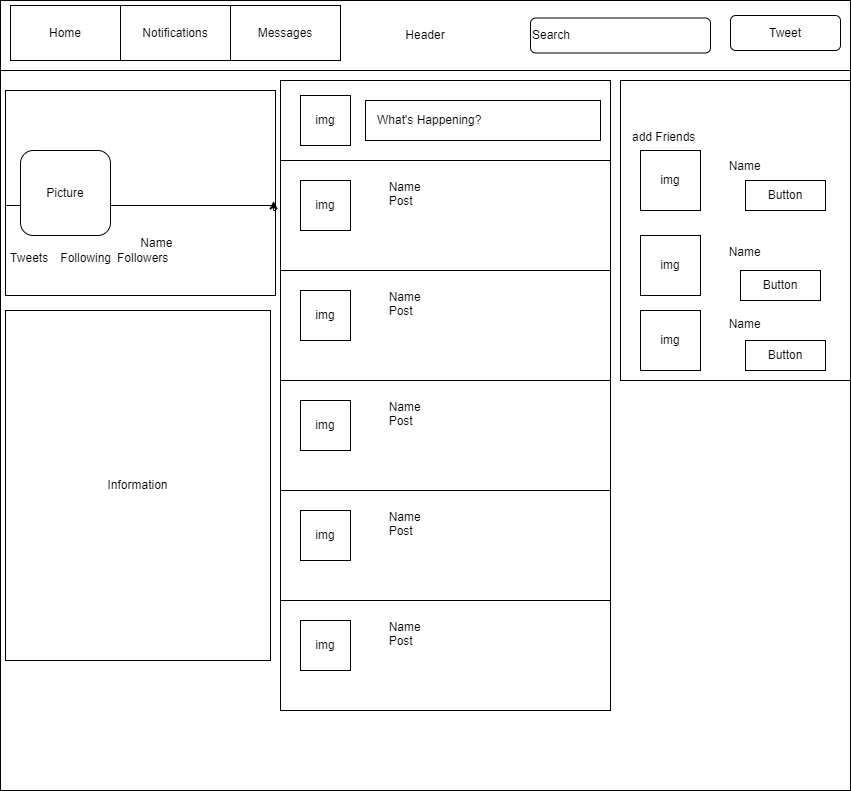

The diagram above was exported from draw.io. Its source (the exported page's mxGraphModel, read from the mxfile embedded in the PNG):
<mxGraphModel dx="1333" dy="697" grid="1" gridSize="10" guides="1" tooltips="1" connect="1" arrows="1" fold="1" page="1" pageScale="1" pageWidth="850" pageHeight="1100" math="0" shadow="0">
  <root>
    <mxCell id="0" />
    <mxCell id="1" parent="0" />
    <mxCell id="ORaAaXAu7pUMh6hAJcq8-40" value="" style="rounded=0;whiteSpace=wrap;html=1;" vertex="1" parent="1">
      <mxGeometry width="850" height="790" as="geometry" />
    </mxCell>
    <mxCell id="ORaAaXAu7pUMh6hAJcq8-11" value="" style="rounded=0;whiteSpace=wrap;html=1;" vertex="1" parent="1">
      <mxGeometry x="5" y="90" width="270" height="120" as="geometry" />
    </mxCell>
    <mxCell id="ORaAaXAu7pUMh6hAJcq8-13" value="&lt;span style=&quot;white-space: pre;&quot;&gt;&#09;&lt;/span&gt;&lt;span style=&quot;white-space: pre;&quot;&gt;&#09;&lt;/span&gt;&lt;span style=&quot;white-space: pre;&quot;&gt;&#09;&lt;/span&gt;&lt;span style=&quot;white-space: pre;&quot;&gt;&#09;&lt;/span&gt;&lt;span style=&quot;white-space: pre;&quot;&gt;&#09;&lt;/span&gt;Name&lt;br&gt;&amp;nbsp;Tweets&lt;span style=&quot;white-space: pre;&quot;&gt;&#09;&lt;/span&gt;Following&lt;span style=&quot;white-space: pre;&quot;&gt;&#09;&lt;/span&gt;&amp;nbsp;Followers" style="rounded=0;whiteSpace=wrap;html=1;align=left;" vertex="1" parent="1">
      <mxGeometry x="5" y="205" width="270" height="90" as="geometry" />
    </mxCell>
    <mxCell id="ORaAaXAu7pUMh6hAJcq8-1" value="Header" style="rounded=0;whiteSpace=wrap;html=1;" vertex="1" parent="1">
      <mxGeometry width="850" height="70" as="geometry" />
    </mxCell>
    <mxCell id="ORaAaXAu7pUMh6hAJcq8-2" value="Home" style="rounded=0;whiteSpace=wrap;html=1;" vertex="1" parent="1">
      <mxGeometry x="10" y="5" width="110" height="55" as="geometry" />
    </mxCell>
    <mxCell id="ORaAaXAu7pUMh6hAJcq8-5" value="Notifications" style="rounded=0;whiteSpace=wrap;html=1;" vertex="1" parent="1">
      <mxGeometry x="120" y="5" width="110" height="55" as="geometry" />
    </mxCell>
    <mxCell id="ORaAaXAu7pUMh6hAJcq8-6" value="Messages" style="rounded=0;whiteSpace=wrap;html=1;" vertex="1" parent="1">
      <mxGeometry x="230" y="5" width="110" height="55" as="geometry" />
    </mxCell>
    <mxCell id="ORaAaXAu7pUMh6hAJcq8-7" value="Search" style="rounded=1;whiteSpace=wrap;html=1;align=left;" vertex="1" parent="1">
      <mxGeometry x="530" y="17.5" width="180" height="35" as="geometry" />
    </mxCell>
    <mxCell id="ORaAaXAu7pUMh6hAJcq8-8" value="Tweet" style="rounded=1;whiteSpace=wrap;html=1;" vertex="1" parent="1">
      <mxGeometry x="730" y="15" width="110" height="35" as="geometry" />
    </mxCell>
    <mxCell id="ORaAaXAu7pUMh6hAJcq8-10" value="Picture" style="rounded=1;whiteSpace=wrap;html=1;" vertex="1" parent="1">
      <mxGeometry x="20" y="150" width="90" height="85" as="geometry" />
    </mxCell>
    <mxCell id="ORaAaXAu7pUMh6hAJcq8-12" style="edgeStyle=orthogonalEdgeStyle;rounded=0;orthogonalLoop=1;jettySize=auto;html=1;exitX=1;exitY=1;exitDx=0;exitDy=0;entryX=0.993;entryY=0.92;entryDx=0;entryDy=0;entryPerimeter=0;" edge="1" parent="1" source="ORaAaXAu7pUMh6hAJcq8-11" target="ORaAaXAu7pUMh6hAJcq8-11">
      <mxGeometry relative="1" as="geometry" />
    </mxCell>
    <mxCell id="ORaAaXAu7pUMh6hAJcq8-14" value="Information" style="rounded=0;whiteSpace=wrap;html=1;" vertex="1" parent="1">
      <mxGeometry x="5" y="310" width="265" height="350" as="geometry" />
    </mxCell>
    <mxCell id="ORaAaXAu7pUMh6hAJcq8-15" value="&amp;nbsp; &amp;nbsp;add Friends&lt;br&gt;&lt;br&gt;&lt;span style=&quot;white-space: pre;&quot;&gt;&#09;&lt;/span&gt;&lt;span style=&quot;white-space: pre;&quot;&gt;&#09;&lt;/span&gt;&lt;span style=&quot;white-space: pre;&quot;&gt;&#09;&lt;/span&gt;&lt;span style=&quot;white-space: pre;&quot;&gt;&#09;&lt;/span&gt;Name&lt;br&gt;&lt;br&gt;&lt;br&gt;&lt;br&gt;&lt;br&gt;&lt;br&gt;&lt;span style=&quot;white-space: pre;&quot;&gt;&#09;&lt;/span&gt;&lt;span style=&quot;white-space: pre;&quot;&gt;&#09;&lt;/span&gt;&lt;span style=&quot;white-space: pre;&quot;&gt;&#09;&lt;/span&gt;&lt;span style=&quot;white-space: pre;&quot;&gt;&#09;&lt;/span&gt;Name&lt;br&gt;&lt;br&gt;&lt;br&gt;&lt;br&gt;&lt;br&gt;&lt;span style=&quot;white-space: pre;&quot;&gt;&#09;&lt;/span&gt;&lt;span style=&quot;white-space: pre;&quot;&gt;&#09;&lt;/span&gt;&lt;span style=&quot;white-space: pre;&quot;&gt;&#09;&lt;/span&gt;&lt;span style=&quot;white-space: pre;&quot;&gt;&#09;&lt;/span&gt;Name&lt;br&gt;" style="rounded=0;whiteSpace=wrap;html=1;align=left;" vertex="1" parent="1">
      <mxGeometry x="620" y="80" width="230" height="300" as="geometry" />
    </mxCell>
    <mxCell id="ORaAaXAu7pUMh6hAJcq8-16" value="img" style="whiteSpace=wrap;html=1;aspect=fixed;" vertex="1" parent="1">
      <mxGeometry x="640" y="150" width="60" height="60" as="geometry" />
    </mxCell>
    <mxCell id="ORaAaXAu7pUMh6hAJcq8-17" value="img" style="whiteSpace=wrap;html=1;aspect=fixed;" vertex="1" parent="1">
      <mxGeometry x="640" y="310" width="60" height="60" as="geometry" />
    </mxCell>
    <mxCell id="ORaAaXAu7pUMh6hAJcq8-18" value="img" style="whiteSpace=wrap;html=1;aspect=fixed;" vertex="1" parent="1">
      <mxGeometry x="640" y="235" width="60" height="60" as="geometry" />
    </mxCell>
    <mxCell id="ORaAaXAu7pUMh6hAJcq8-19" value="Button" style="rounded=0;whiteSpace=wrap;html=1;" vertex="1" parent="1">
      <mxGeometry x="745" y="180" width="80" height="30" as="geometry" />
    </mxCell>
    <mxCell id="ORaAaXAu7pUMh6hAJcq8-20" value="Button" style="rounded=0;whiteSpace=wrap;html=1;" vertex="1" parent="1">
      <mxGeometry x="740" y="270" width="80" height="30" as="geometry" />
    </mxCell>
    <mxCell id="ORaAaXAu7pUMh6hAJcq8-21" value="Button" style="rounded=0;whiteSpace=wrap;html=1;" vertex="1" parent="1">
      <mxGeometry x="745" y="340" width="80" height="30" as="geometry" />
    </mxCell>
    <mxCell id="ORaAaXAu7pUMh6hAJcq8-26" value="" style="rounded=0;whiteSpace=wrap;html=1;" vertex="1" parent="1">
      <mxGeometry x="280" y="80" width="330" height="80" as="geometry" />
    </mxCell>
    <mxCell id="ORaAaXAu7pUMh6hAJcq8-27" value="&amp;nbsp; &amp;nbsp;What's Happening?" style="rounded=0;whiteSpace=wrap;html=1;align=left;" vertex="1" parent="1">
      <mxGeometry x="365" y="100" width="235" height="40" as="geometry" />
    </mxCell>
    <mxCell id="ORaAaXAu7pUMh6hAJcq8-30" value="&lt;br&gt;&lt;span style=&quot;white-space: pre;&quot;&gt;&#09;&lt;/span&gt;&lt;span style=&quot;white-space: pre;&quot;&gt;&#09;&lt;/span&gt;&lt;span style=&quot;white-space: pre;&quot;&gt;&#09;&lt;/span&gt;&lt;span style=&quot;white-space: pre;&quot;&gt;&#09;&lt;/span&gt;Name&lt;br&gt;&lt;span style=&quot;white-space: pre;&quot;&gt;&#09;&lt;/span&gt;&lt;span style=&quot;white-space: pre;&quot;&gt;&#09;&lt;/span&gt;&lt;span style=&quot;white-space: pre;&quot;&gt;&#09;&lt;/span&gt;&lt;span style=&quot;white-space: pre;&quot;&gt;&#09;&lt;/span&gt;Post&lt;br&gt;&lt;span style=&quot;white-space: pre;&quot;&gt;&#09;&lt;/span&gt;&lt;br&gt;&lt;br&gt;&lt;br&gt;&lt;span style=&quot;white-space: pre;&quot;&gt;&#09;&lt;/span&gt;&lt;span style=&quot;white-space: pre;&quot;&gt;&#09;&lt;/span&gt;" style="rounded=0;whiteSpace=wrap;html=1;align=left;" vertex="1" parent="1">
      <mxGeometry x="280" y="160" width="330" height="110" as="geometry" />
    </mxCell>
    <mxCell id="ORaAaXAu7pUMh6hAJcq8-28" value="img" style="whiteSpace=wrap;html=1;aspect=fixed;" vertex="1" parent="1">
      <mxGeometry x="300" y="95" width="50" height="50" as="geometry" />
    </mxCell>
    <mxCell id="ORaAaXAu7pUMh6hAJcq8-29" value="img" style="whiteSpace=wrap;html=1;aspect=fixed;" vertex="1" parent="1">
      <mxGeometry x="300" y="180" width="50" height="50" as="geometry" />
    </mxCell>
    <mxCell id="ORaAaXAu7pUMh6hAJcq8-31" value="&lt;br&gt;&lt;span style=&quot;white-space: pre;&quot;&gt;&#09;&lt;/span&gt;&lt;span style=&quot;white-space: pre;&quot;&gt;&#09;&lt;/span&gt;&lt;span style=&quot;white-space: pre;&quot;&gt;&#09;&lt;/span&gt;&lt;span style=&quot;white-space: pre;&quot;&gt;&#09;&lt;/span&gt;Name&lt;br&gt;&lt;span style=&quot;white-space: pre;&quot;&gt;&#09;&lt;/span&gt;&lt;span style=&quot;white-space: pre;&quot;&gt;&#09;&lt;/span&gt;&lt;span style=&quot;white-space: pre;&quot;&gt;&#09;&lt;/span&gt;&lt;span style=&quot;white-space: pre;&quot;&gt;&#09;&lt;/span&gt;Post&lt;br&gt;&lt;span style=&quot;white-space: pre;&quot;&gt;&#09;&lt;/span&gt;&lt;br&gt;&lt;br&gt;&lt;br&gt;&lt;span style=&quot;white-space: pre;&quot;&gt;&#09;&lt;/span&gt;&lt;span style=&quot;white-space: pre;&quot;&gt;&#09;&lt;/span&gt;" style="rounded=0;whiteSpace=wrap;html=1;align=left;" vertex="1" parent="1">
      <mxGeometry x="280" y="270" width="330" height="110" as="geometry" />
    </mxCell>
    <mxCell id="ORaAaXAu7pUMh6hAJcq8-32" value="&lt;br&gt;&lt;span style=&quot;white-space: pre;&quot;&gt;&#09;&lt;/span&gt;&lt;span style=&quot;white-space: pre;&quot;&gt;&#09;&lt;/span&gt;&lt;span style=&quot;white-space: pre;&quot;&gt;&#09;&lt;/span&gt;&lt;span style=&quot;white-space: pre;&quot;&gt;&#09;&lt;/span&gt;Name&lt;br&gt;&lt;span style=&quot;white-space: pre;&quot;&gt;&#09;&lt;/span&gt;&lt;span style=&quot;white-space: pre;&quot;&gt;&#09;&lt;/span&gt;&lt;span style=&quot;white-space: pre;&quot;&gt;&#09;&lt;/span&gt;&lt;span style=&quot;white-space: pre;&quot;&gt;&#09;&lt;/span&gt;Post&lt;br&gt;&lt;span style=&quot;white-space: pre;&quot;&gt;&#09;&lt;/span&gt;&lt;br&gt;&lt;br&gt;&lt;br&gt;&lt;span style=&quot;white-space: pre;&quot;&gt;&#09;&lt;/span&gt;&lt;span style=&quot;white-space: pre;&quot;&gt;&#09;&lt;/span&gt;" style="rounded=0;whiteSpace=wrap;html=1;align=left;" vertex="1" parent="1">
      <mxGeometry x="280" y="380" width="330" height="110" as="geometry" />
    </mxCell>
    <mxCell id="ORaAaXAu7pUMh6hAJcq8-33" value="&lt;br&gt;&lt;span style=&quot;white-space: pre;&quot;&gt;&#09;&lt;/span&gt;&lt;span style=&quot;white-space: pre;&quot;&gt;&#09;&lt;/span&gt;&lt;span style=&quot;white-space: pre;&quot;&gt;&#09;&lt;/span&gt;&lt;span style=&quot;white-space: pre;&quot;&gt;&#09;&lt;/span&gt;Name&lt;br&gt;&lt;span style=&quot;white-space: pre;&quot;&gt;&#09;&lt;/span&gt;&lt;span style=&quot;white-space: pre;&quot;&gt;&#09;&lt;/span&gt;&lt;span style=&quot;white-space: pre;&quot;&gt;&#09;&lt;/span&gt;&lt;span style=&quot;white-space: pre;&quot;&gt;&#09;&lt;/span&gt;Post&lt;br&gt;&lt;span style=&quot;white-space: pre;&quot;&gt;&#09;&lt;/span&gt;&lt;br&gt;&lt;br&gt;&lt;br&gt;&lt;span style=&quot;white-space: pre;&quot;&gt;&#09;&lt;/span&gt;&lt;span style=&quot;white-space: pre;&quot;&gt;&#09;&lt;/span&gt;" style="rounded=0;whiteSpace=wrap;html=1;align=left;" vertex="1" parent="1">
      <mxGeometry x="280" y="490" width="330" height="110" as="geometry" />
    </mxCell>
    <mxCell id="ORaAaXAu7pUMh6hAJcq8-34" value="&lt;br&gt;&lt;span style=&quot;white-space: pre;&quot;&gt;&#09;&lt;/span&gt;&lt;span style=&quot;white-space: pre;&quot;&gt;&#09;&lt;/span&gt;&lt;span style=&quot;white-space: pre;&quot;&gt;&#09;&lt;/span&gt;&lt;span style=&quot;white-space: pre;&quot;&gt;&#09;&lt;/span&gt;Name&lt;br&gt;&lt;span style=&quot;white-space: pre;&quot;&gt;&#09;&lt;/span&gt;&lt;span style=&quot;white-space: pre;&quot;&gt;&#09;&lt;/span&gt;&lt;span style=&quot;white-space: pre;&quot;&gt;&#09;&lt;/span&gt;&lt;span style=&quot;white-space: pre;&quot;&gt;&#09;&lt;/span&gt;Post&lt;br&gt;&lt;span style=&quot;white-space: pre;&quot;&gt;&#09;&lt;/span&gt;&lt;br&gt;&lt;br&gt;&lt;br&gt;&lt;span style=&quot;white-space: pre;&quot;&gt;&#09;&lt;/span&gt;&lt;span style=&quot;white-space: pre;&quot;&gt;&#09;&lt;/span&gt;" style="rounded=0;whiteSpace=wrap;html=1;align=left;" vertex="1" parent="1">
      <mxGeometry x="280" y="600" width="330" height="110" as="geometry" />
    </mxCell>
    <mxCell id="ORaAaXAu7pUMh6hAJcq8-36" value="img" style="whiteSpace=wrap;html=1;aspect=fixed;" vertex="1" parent="1">
      <mxGeometry x="300" y="290" width="50" height="50" as="geometry" />
    </mxCell>
    <mxCell id="ORaAaXAu7pUMh6hAJcq8-37" value="img" style="whiteSpace=wrap;html=1;aspect=fixed;" vertex="1" parent="1">
      <mxGeometry x="300" y="400" width="50" height="50" as="geometry" />
    </mxCell>
    <mxCell id="ORaAaXAu7pUMh6hAJcq8-38" value="img" style="whiteSpace=wrap;html=1;aspect=fixed;" vertex="1" parent="1">
      <mxGeometry x="300" y="510" width="50" height="50" as="geometry" />
    </mxCell>
    <mxCell id="ORaAaXAu7pUMh6hAJcq8-39" value="img" style="whiteSpace=wrap;html=1;aspect=fixed;" vertex="1" parent="1">
      <mxGeometry x="300" y="620" width="50" height="50" as="geometry" />
    </mxCell>
  </root>
</mxGraphModel>